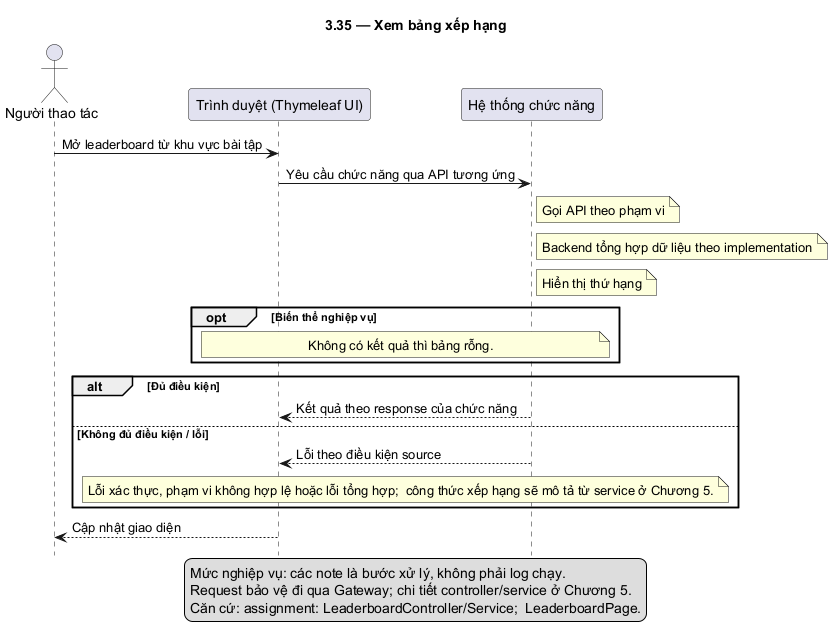

The diagram above was rendered by PlantUML. Its source (embedded in the PNG):
@startuml
skinparam defaultFontName DejaVu Sans
skinparam shadowing false
hide footbox
title 3.35 — Xem bảng xếp hạng
actor "Người thao tác" as U
participant "Trình duyệt (Thymeleaf UI)" as F
participant "Hệ thống chức năng" as B
U -> F: Mở leaderboard từ khu vực bài tập
F -> B: Yêu cầu chức năng qua API tương ứng
note right of B: Gọi API theo phạm vi
note right of B: Backend tổng hợp dữ liệu theo implementation
note right of B: Hiển thị thứ hạng
opt Biến thể nghiệp vụ
note over F,B: Không có kết quả thì bảng rỗng.
end
alt Đủ điều kiện
B --> F: Kết quả theo response của chức năng
else Không đủ điều kiện / lỗi
B --> F: Lỗi theo điều kiện source
note over F,B: Lỗi xác thực, phạm vi không hợp lệ hoặc lỗi tổng hợp;  công thức xếp hạng sẽ mô tả từ service ở Chương 5.
end
F --> U: Cập nhật giao diện
legend bottom
Mức nghiệp vụ: các note là bước xử lý, không phải log chạy.
Request bảo vệ đi qua Gateway; chi tiết controller/service ở Chương 5.
Căn cứ: assignment: LeaderboardController/Service;  LeaderboardPage.
endlegend
@enduml